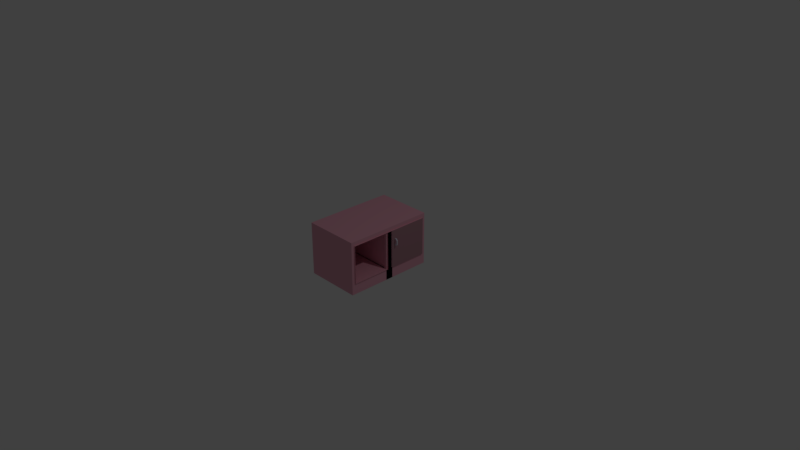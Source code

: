 # Source: Closet2.blend  (saved by Blender 2.79.0; exported with 4.5.12 LTS)
import bpy
from mathutils import Matrix  # noqa: F401  (used for matrix-valued properties, if any)

bpy.ops.wm.read_factory_settings(use_empty=True)
scene = bpy.context.scene
scene.name = 'Scene'

# ---- collections
col_collection_1 = bpy.data.collections.new('Collection 1'); scene.collection.children.link(col_collection_1)
col_collection_7 = bpy.data.collections.new('Collection 7'); scene.collection.children.link(col_collection_7)

# ---- materials (node trees are filled in below, after node groups)
mat_material = bpy.data.materials.new('Material')
mat_material.alpha_threshold = 0.0
mat_material.use_transparent_shadow = False
mat_material.diffuse_color = (0.8, 0.3853, 0.4833, 1.0)
mat_material.roughness = 0.5
mat_material.line_color = (0.0, 0.0, 0.0, 1.0)
mat_material_003 = bpy.data.materials.new('Material.003')
mat_material_003.alpha_threshold = 0.0
mat_material_003.use_transparent_shadow = False
mat_material_003.diffuse_color = (0.8, 0.2417, 0.6823, 1.0)
mat_material_003.roughness = 0.5
mat_material_004 = bpy.data.materials.new('Material.004')
mat_material_004.alpha_threshold = 0.0
mat_material_004.use_transparent_shadow = False
mat_material_004.diffuse_color = (0.4385, 0.2319, 0.2722, 1.0)
mat_material_004.roughness = 0.5
mat_material_001 = bpy.data.materials.new('Material.001')
mat_material_001.alpha_threshold = 0.0
mat_material_001.use_transparent_shadow = False
mat_material_001.diffuse_color = (0.7179, 0.6824, 0.8, 1.0)
mat_material_001.roughness = 0.5

# ---- material node trees

# ---- world
world_world = bpy.data.worlds.new('World'); scene.world = world_world
world_world.color = (0.05088, 0.05088, 0.05088)
world_world.use_sun_shadow = False
world_world.sun_shadow_jitter_overblur = 0.0
world_world.cycles.sampling_method = 'MANUAL'

# ---- cameras
cam_camera = bpy.data.cameras.new('Camera')
cam_camera.clip_end = 100.0
cam_camera.lens = 35.0
cam_camera.sensor_width = 32.0
cam_camera.sensor_height = 18.0
cam_camera.ortho_scale = 7.314
cam_camera.dof.focus_distance = 0.0
cam_camera.dof.aperture_fstop = 128.0

# ---- lights
light_lamp = bpy.data.lights.new('Lamp', 'POINT')
light_lamp.transmission_factor = 0.0
light_lamp.cutoff_distance = 30.0
light_lamp.energy = 100.0
light_lamp.shadow_buffer_clip_start = 1.001
light_lamp.shadow_soft_size = 0.1
light_lamp.shadow_maximum_resolution = 0.006
light_lamp.use_absolute_resolution = True

# ---- meshes
me_cube = bpy.data.meshes.new('Cube')
me_cube.from_pydata([(0.3817, 0.05079, -0.2047), (0.3817, -0.6107, -0.2047), (0.3817, 0.05079, -0.05263), (0.3817, -0.6107, -0.05263), (0.3817, -0.5676, -0.2047), (0.3817, -0.5676, -0.05263), (0.3817, -0.5676, 0.5171), (0.3817, -0.6107, 0.5171), (0.3449, -0.6107, -0.2047), (0.3449, 0.05079, -0.05263), (0.3449, -0.6107, -0.05263), (0.3449, -0.5676, -0.05263), (0.3449, -0.6107, 0.5171), (0.3449, -0.5676, 0.5171), (0.3817, -0.03532, -0.2047), (0.3817, -0.1384, -0.2047), (0.3817, -0.2415, -0.2047), (0.3817, -0.3445, -0.2047), (0.3817, -0.4476, -0.2047), (0.3817, -0.03532, -0.05263), (0.3817, -0.1384, -0.05263), (0.3817, -0.2415, -0.05263), (0.3817, -0.3445, -0.05263), (0.3817, -0.4476, -0.05263), (0.3449, -0.03532, -0.05263), (0.3449, -0.1384, -0.05263), (0.3449, -0.2415, -0.05263), (0.3449, -0.3445, -0.05263), (0.3449, -0.4476, -0.05263), (0.3817, -0.5676, 0.4638), (0.3817, -0.6107, 0.4638), (0.3449, -0.6107, 0.4638), (0.3449, -0.5676, 0.4638), (0.3817, 0.05079, 0.4635), (0.3449, 0.05079, 0.4635), (0.3817, -0.03532, 0.4635), (0.3817, -0.1384, 0.4635), (0.3817, -0.2415, 0.4635), (0.3817, -0.3445, 0.4635), (0.3817, -0.4476, 0.4635), (0.3449, -0.03532, 0.4635), (0.3449, -0.1384, 0.4635), (0.3449, -0.2415, 0.4635), (0.3449, -0.3445, 0.4635), (0.3449, -0.4476, 0.4635), (0.3973, -0.4476, -0.05263), (0.3973, -0.5676, -0.05263), (0.3973, -0.5676, 0.4638), (0.3973, -0.03532, -0.05263), (0.3973, -0.1384, -0.05263), (0.3973, -0.2415, -0.05263), (0.3973, -0.3445, -0.05263), (0.3973, -0.03532, 0.4635), (-0.3817, 0.05079, -0.2047), (-0.3817, -0.6107, -0.2047), (0.0, -0.6107, -0.2047), (-0.3817, 0.05079, -0.05263), (-0.3817, -0.6107, -0.05263), (0.0, -0.6107, -0.05263), (0.0, 0.05079, -0.05263), (-0.3817, -0.5676, -0.2047), (-0.3817, -0.5676, -0.05263), (0.0, -0.5676, -0.05263), (-0.3817, -0.5676, 0.5171), (-0.3817, -0.6107, 0.5171), (0.0, -0.6107, 0.5171), (0.0, -0.5676, 0.5171), (-0.3449, -0.6107, -0.2047), (-0.3449, 0.05079, -0.05263), (-0.3449, -0.6107, -0.05263), (-0.3449, -0.5676, -0.05263), (-0.3449, -0.6107, 0.5171), (-0.3449, -0.5676, 0.5171), (0.0, -0.4476, -0.05263), (0.0, -0.3445, -0.05263), (0.0, -0.2415, -0.05263), (0.0, -0.1384, -0.05263), (0.0, -0.03532, -0.05263), (-0.3817, -0.03532, -0.2047), (-0.3817, -0.1384, -0.2047), (-0.3817, -0.2415, -0.2047), (-0.3817, -0.3445, -0.2047), (-0.3817, -0.4476, -0.2047), (-0.3817, -0.03532, -0.05263), (-0.3817, -0.1384, -0.05263), (-0.3817, -0.2415, -0.05263), (-0.3817, -0.3445, -0.05263), (-0.3817, -0.4476, -0.05263), (-0.3449, -0.03532, -0.05263), (-0.3449, -0.1384, -0.05263), (-0.3449, -0.2415, -0.05263), (-0.3449, -0.3445, -0.05263), (-0.3449, -0.4476, -0.05263), (0.0, -0.5676, 0.4638), (-0.3817, -0.5676, 0.4638), (-0.3817, -0.6107, 0.4638), (0.0, -0.6107, 0.4638), (-0.3449, -0.6107, 0.4638), (-0.3449, -0.5676, 0.4638), (-0.3817, 0.05079, 0.4635), (-0.3449, 0.05079, 0.4635), (-0.3817, -0.03532, 0.4635), (-0.3817, -0.1384, 0.4635), (-0.3817, -0.2415, 0.4635), (-0.3817, -0.3445, 0.4635), (-0.3817, -0.4476, 0.4635), (-0.3449, -0.03532, 0.4635), (-0.3449, -0.1384, 0.4635), (-0.3449, -0.2415, 0.4635), (-0.3449, -0.3445, 0.4635), (-0.3449, -0.4476, 0.4635), (-0.3973, -0.4476, -0.05263), (-0.3973, -0.5676, -0.05263), (-0.3973, -0.5676, 0.4638), (-0.3973, -0.03532, -0.05263), (-0.3973, -0.1384, -0.05263), (-0.3973, -0.2415, -0.05263), (-0.3973, -0.3445, -0.05263), (-0.3973, -0.03532, 0.4635), (0.3817, -0.05079, -0.2047), (0.3817, 0.6107, -0.2047), (0.3817, -0.05079, -0.05263), (0.3817, 0.6107, -0.05263), (0.3817, 0.5676, -0.2047), (0.3817, 0.5676, -0.05263), (0.3817, 0.5676, 0.5171), (0.3817, 0.6107, 0.5171), (0.3449, 0.6107, -0.2047), (0.3449, -0.05079, -0.05263), (0.3449, 0.6107, -0.05263), (0.3449, 0.5676, -0.05263), (0.3449, 0.6107, 0.5171), (0.3449, 0.5676, 0.5171), (0.3817, 0.03532, -0.2047), (0.3817, 0.1384, -0.2047), (0.3817, 0.2415, -0.2047), (0.3817, 0.3445, -0.2047), (0.3817, 0.4476, -0.2047), (0.3817, 0.03532, -0.05263), (0.3817, 0.1384, -0.05263), (0.3817, 0.2415, -0.05263), (0.3817, 0.3445, -0.05263), (0.3817, 0.4476, -0.05263), (0.3449, 0.03532, -0.05263), (0.3449, 0.1384, -0.05263), (0.3449, 0.2415, -0.05263), (0.3449, 0.3445, -0.05263), (0.3449, 0.4476, -0.05263), (0.3817, 0.5676, 0.4638), (0.3817, 0.6107, 0.4638), (0.3449, 0.6107, 0.4638), (0.3449, 0.5676, 0.4638), (0.3449, 0.0, 0.5171), (0.3817, 0.0, 0.5171), (0.3449, 0.0, 0.4638), (0.3817, 0.0, 0.4638), (0.3817, -0.05079, 0.4635), (0.3449, -0.05079, 0.4635), (0.3817, 0.03532, 0.4635), (0.3817, 0.1384, 0.4635), (0.3817, 0.2415, 0.4635), (0.3817, 0.3445, 0.4635), (0.3817, 0.4476, 0.4635), (0.3449, 0.03532, 0.4635), (0.3449, 0.1384, 0.4635), (0.3449, 0.2415, 0.4635), (0.3449, 0.3445, 0.4635), (0.3449, 0.4476, 0.4635), (0.3449, 0.0, 0.5171), (0.3449, 0.0, 0.4638), (0.3973, 0.4476, -0.05263), (0.3973, 0.5676, -0.05263), (0.3973, 0.5676, 0.4638), (0.3973, 0.03532, -0.05263), (0.3973, 0.1384, -0.05263), (0.3973, 0.2415, -0.05263), (0.3973, 0.3445, -0.05263), (0.3973, 0.0, 0.4638), (0.3973, 0.03532, 0.4635), (-0.3817, -0.05079, -0.2047), (-0.3817, 0.6107, -0.2047), (0.0, 0.6107, -0.2047), (-0.3817, -0.05079, -0.05263), (-0.3817, 0.6107, -0.05263), (0.0, 0.6107, -0.05263), (0.0, -0.05079, -0.05263), (-0.3817, 0.5676, -0.2047), (-0.3817, 0.5676, -0.05263), (0.0, 0.5676, -0.05263), (-0.3817, 0.5676, 0.5171), (-0.3817, 0.6107, 0.5171), (0.0, 0.6107, 0.5171), (0.0, 0.5676, 0.5171), (-0.3449, 0.6107, -0.2047), (-0.3449, -0.05079, -0.05263), (-0.3449, 0.6107, -0.05263), (-0.3449, 0.5676, -0.05263), (-0.3449, 0.6107, 0.5171), (-0.3449, 0.5676, 0.5171), (0.0, 0.4476, -0.05263), (0.0, 0.3445, -0.05263), (0.0, 0.2415, -0.05263), (0.0, 0.1384, -0.05263), (0.0, 0.03532, -0.05263), (-0.3817, 0.03532, -0.2047), (-0.3817, 0.1384, -0.2047), (-0.3817, 0.2415, -0.2047), (-0.3817, 0.3445, -0.2047), (-0.3817, 0.4476, -0.2047), (-0.3817, 0.03532, -0.05263), (-0.3817, 0.1384, -0.05263), (-0.3817, 0.2415, -0.05263), (-0.3817, 0.3445, -0.05263), (-0.3817, 0.4476, -0.05263), (-0.3449, 0.03532, -0.05263), (-0.3449, 0.1384, -0.05263), (-0.3449, 0.2415, -0.05263), (-0.3449, 0.3445, -0.05263), (-0.3449, 0.4476, -0.05263), (0.0, 0.5676, 0.4638), (-0.3817, 0.5676, 0.4638), (-0.3817, 0.6107, 0.4638), (0.0, 0.6107, 0.4638), (-0.3449, 0.6107, 0.4638), (-0.3449, 0.5676, 0.4638), (-0.3449, 0.0, 0.5171), (-0.3817, 0.0, 0.5171), (-0.3449, 0.0, 0.4638), (-0.3817, 0.0, 0.4638), (-0.3817, -0.05079, 0.4635), (-0.3449, -0.05079, 0.4635), (-0.3817, 0.03532, 0.4635), (-0.3817, 0.1384, 0.4635), (-0.3817, 0.2415, 0.4635), (-0.3817, 0.3445, 0.4635), (-0.3817, 0.4476, 0.4635), (-0.3449, 0.03532, 0.4635), (-0.3449, 0.1384, 0.4635), (-0.3449, 0.2415, 0.4635), (-0.3449, 0.3445, 0.4635), (-0.3449, 0.4476, 0.4635), (0.0, 0.0, 0.4638), (0.0, 0.0, 0.5171), (-0.3449, 0.0, 0.5171), (-0.3449, 0.0, 0.4638), (-0.3973, 0.4476, -0.05263), (-0.3973, 0.5676, -0.05263), (-0.3973, 0.5676, 0.4638), (-0.3973, 0.03532, -0.05263), (-0.3973, 0.1384, -0.05263), (-0.3973, 0.2415, -0.05263), (-0.3973, 0.3445, -0.05263), (-0.3973, 0.0, 0.4638), (-0.3973, 0.03532, 0.4635), (-0.3447, 0.05079, -0.05263), (-0.3447, -0.03532, -0.05263), (-0.3447, 0.05079, 0.4635), (-0.3447, -0.03532, 0.4635)], [], [(4, 5, 3, 1), (8, 10, 58, 55), (18, 23, 5, 4), (28, 73, 62, 11), (13, 66, 65, 12), (31, 30, 7, 12), (30, 29, 6, 7), (96, 31, 12, 65), (6, 13, 12, 7), (23, 28, 11, 5), (1, 3, 10, 8), (13, 6, 153, 152), (19, 24, 25, 20), (21, 26, 27, 22), (9, 59, 77, 24), (24, 77, 76, 25), (25, 76, 75, 26), (26, 75, 74, 27), (27, 74, 73, 28), (0, 2, 19, 14), (14, 19, 20, 15), (15, 20, 21, 16), (16, 21, 22, 17), (17, 22, 23, 18), (5, 11, 32, 29), (58, 10, 31, 96), (3, 5, 29, 30), (10, 3, 30, 31), (11, 62, 93, 32), (6, 29, 155, 153), (29, 32, 154, 155), (32, 13, 152, 154), (33, 34, 40, 35), (36, 37, 42, 41), (38, 39, 44, 43), (24, 19, 35, 40), (2, 9, 34, 33), (9, 24, 255, 254), (19, 2, 33, 35), (66, 13, 168, 242), (32, 93, 241, 169), (13, 32, 169, 168), (29, 5, 46, 47), (21, 20, 49, 50), (155, 29, 47, 177), (35, 155, 177, 52), (5, 23, 45, 46), (19, 35, 52, 48), (22, 21, 50, 51), (23, 22, 51, 45), (20, 19, 48, 49), (93, 241, 242, 66), (60, 54, 57, 61), (67, 55, 58, 69), (82, 60, 61, 87), (92, 70, 62, 73), (72, 71, 65, 66), (97, 71, 64, 95), (95, 64, 63, 94), (93, 66, 65, 96), (96, 65, 71, 97), (63, 64, 71, 72), (87, 61, 70, 92), (54, 67, 69, 57), (72, 225, 226, 63), (83, 84, 89, 88), (85, 86, 91, 90), (68, 88, 77, 59), (88, 89, 76, 77), (89, 90, 75, 76), (90, 91, 74, 75), (91, 92, 73, 74), (53, 78, 83, 56), (78, 79, 84, 83), (79, 80, 85, 84), (80, 81, 86, 85), (81, 82, 87, 86), (61, 94, 98, 70), (58, 96, 97, 69), (62, 93, 96, 58), (57, 95, 94, 61), (69, 97, 95, 57), (70, 98, 93, 62), (63, 226, 228, 94), (94, 228, 227, 98), (98, 227, 225, 72), (99, 101, 106, 100), (102, 107, 108, 103), (104, 109, 110, 105), (88, 106, 101, 83), (56, 99, 100, 68), (68, 100, 106, 88), (83, 101, 99, 56), (66, 242, 243, 72), (98, 244, 241, 93), (72, 243, 244, 98), (94, 113, 112, 61), (111, 117, 116, 115, 114, 118, 252, 113, 112), (85, 116, 115, 84), (228, 252, 113, 94), (101, 118, 252, 228), (61, 112, 111, 87), (83, 114, 118, 101), (86, 117, 116, 85), (87, 111, 117, 86), (84, 115, 114, 83), (123, 120, 122, 124), (127, 181, 184, 129), (137, 123, 124, 142), (147, 130, 188, 199), (132, 131, 191, 192), (150, 131, 126, 149), (149, 126, 125, 148), (222, 191, 131, 150), (125, 126, 131, 132), (142, 124, 130, 147), (120, 127, 129, 122), (132, 152, 153, 125), (138, 139, 144, 143), (140, 141, 146, 145), (128, 143, 203, 185), (143, 144, 202, 203), (144, 145, 201, 202), (145, 146, 200, 201), (146, 147, 199, 200), (119, 133, 138, 121), (133, 134, 139, 138), (134, 135, 140, 139), (135, 136, 141, 140), (136, 137, 142, 141), (124, 148, 151, 130), (184, 222, 150, 129), (122, 149, 148, 124), (129, 150, 149, 122), (130, 151, 219, 188), (155, 153, 152, 154), (125, 153, 155, 148), (148, 155, 154, 151), (151, 154, 152, 132), (156, 158, 163, 157), (159, 160, 165, 164), (161, 162, 167, 166), (143, 163, 158, 138), (121, 156, 157, 128), (128, 157, 163, 143), (138, 158, 156, 121), (169, 168, 242, 241), (192, 242, 168, 132), (151, 169, 241, 219), (132, 168, 169, 151), (148, 172, 171, 124), (170, 171, 172, 177, 178, 173, 174, 175, 176), (140, 175, 174, 139), (155, 177, 172, 148), (158, 178, 177, 155), (124, 171, 170, 142), (138, 173, 178, 158), (141, 176, 175, 140), (142, 170, 176, 141), (139, 174, 173, 138), (219, 192, 242, 241), (186, 187, 183, 180), (193, 195, 184, 181), (208, 213, 187, 186), (218, 199, 188, 196), (198, 192, 191, 197), (223, 221, 190, 197), (221, 220, 189, 190), (219, 222, 191, 192), (222, 223, 197, 191), (189, 198, 197, 190), (213, 218, 196, 187), (180, 183, 195, 193), (198, 189, 226, 225), (209, 214, 215, 210), (211, 216, 217, 212), (194, 185, 203, 214), (214, 203, 202, 215), (215, 202, 201, 216), (216, 201, 200, 217), (217, 200, 199, 218), (179, 182, 209, 204), (204, 209, 210, 205), (205, 210, 211, 206), (206, 211, 212, 207), (207, 212, 213, 208), (187, 196, 224, 220), (184, 195, 223, 222), (188, 184, 222, 219), (183, 187, 220, 221), (195, 183, 221, 223), (196, 188, 219, 224), (228, 227, 225, 226), (189, 220, 228, 226), (220, 224, 227, 228), (224, 198, 225, 227), (229, 230, 236, 231), (232, 237, 238, 233), (234, 239, 240, 235), (214, 209, 231, 236), (182, 194, 230, 229), (194, 214, 236, 230), (209, 182, 229, 231), (244, 241, 242, 243), (192, 198, 243, 242), (224, 219, 241, 244), (198, 224, 244, 243), (220, 187, 246, 247), (245, 251, 250, 249, 248, 253, 252, 247, 246), (211, 210, 249, 250), (228, 220, 247, 252), (231, 228, 252, 253), (187, 213, 245, 246), (209, 231, 253, 248), (212, 211, 250, 251), (213, 212, 251, 245), (210, 209, 248, 249), (22, 27, 28, 23), (20, 25, 26, 21), (91, 86, 87, 92), (89, 84, 85, 90), (254, 255, 257, 256), (40, 34, 256, 257), (24, 40, 257, 255), (34, 9, 254, 256)])
me_cube.polygons.foreach_set('material_index', [0, 0, 0, 0, 0, 0, 0, 0, 0, 0, 0, 0, 0, 0, 0, 0, 0, 0, 0, 0, 0, 0, 0, 0, 0, 0, 0, 0, 0, 0, 0, 0, 0, 0, 0, 0, 0, 0, 0, 0, 0, 0, 0, 0, 0, 0, 0, 0, 0, 0, 0, 0, 0, 0, 0, 0, 0, 0, 0, 0, 0, 0, 0, 0, 0, 0, 0, 0, 0, 0, 0, 0, 0, 0, 0, 0, 0, 0, 0, 0, 0, 0, 0, 0, 0, 0, 0, 0, 0, 0, 0, 0, 0, 0, 0, 0, 0, 2, 0, 0, 0, 0, 0, 0, 0, 0, 0, 0, 0, 0, 0, 0, 0, 0, 0, 0, 0, 0, 0, 0, 0, 0, 0, 0, 0, 0, 0, 0, 0, 0, 0, 0, 0, 0, 0, 0, 0, 0, 0, 0, 0, 0, 0, 0, 0, 0, 0, 0, 0, 0, 0, 2, 0, 0, 0, 0, 0, 0, 0, 0, 0, 0, 0, 0, 0, 0, 0, 0, 0, 0, 0, 0, 0, 0, 0, 0, 0, 0, 0, 0, 0, 0, 0, 0, 0, 0, 0, 0, 0, 0, 0, 0, 0, 0, 0, 0, 0, 0, 0, 0, 0, 0, 0, 0, 0, 0, 0, 0, 2, 0, 0, 0, 0, 0, 0, 0, 0, 0, 0, 0, 0, 0, 0, 0, 0])
me_cube.materials.append(mat_material)
me_cube.materials.append(mat_material_003)
me_cube.materials.append(mat_material_004)
me_cube.use_remesh_preserve_volume = False
me_cube.use_remesh_preserve_attributes = False
me_cube.use_mirror_vertex_groups = False
me_cube.update()
me_torus = bpy.data.meshes.new('Torus')
me_torus.from_pydata([(0.44, 0.08565, 0.3193), (0.4402, 0.0875, 0.3193), (0.4402, 0.0875, 0.287), (0.4376, 0.0875, 0.2616), (0.44, 0.08565, 0.287), (0.4375, 0.08565, 0.2617), (0.4395, 0.08388, 0.287), (0.4371, 0.08388, 0.2621), (0.4386, 0.08224, 0.287), (0.4365, 0.08224, 0.2627), (0.4375, 0.08081, 0.287), (0.4356, 0.08081, 0.2635), (0.436, 0.07964, 0.287), (0.4346, 0.07964, 0.2645), (0.4344, 0.07876, 0.287), (0.4334, 0.07876, 0.2656), (0.4326, 0.07822, 0.287), (0.4321, 0.07822, 0.2669), (0.4308, 0.07804, 0.287), (0.4308, 0.07804, 0.2681), (0.4289, 0.07822, 0.287), (0.4294, 0.07822, 0.2694), (0.4272, 0.07876, 0.287), (0.4281, 0.07876, 0.2706), (0.4255, 0.07964, 0.287), (0.427, 0.07964, 0.2717), (0.4241, 0.08081, 0.287), (0.4259, 0.08081, 0.2727), (0.4229, 0.08224, 0.287), (0.4251, 0.08224, 0.2735), (0.422, 0.08388, 0.287), (0.4244, 0.08388, 0.2741), (0.4215, 0.08565, 0.287), (0.424, 0.08565, 0.2745), (0.4213, 0.0875, 0.287), (0.4239, 0.0875, 0.2746), (0.4215, 0.08934, 0.287), (0.424, 0.08934, 0.2745), (0.422, 0.09111, 0.287), (0.4244, 0.09111, 0.2741), (0.4229, 0.09275, 0.287), (0.4251, 0.09275, 0.2735), (0.4241, 0.09418, 0.287), (0.4259, 0.09418, 0.2727), (0.4255, 0.09536, 0.287), (0.427, 0.09536, 0.2717), (0.4272, 0.09623, 0.287), (0.4281, 0.09623, 0.2706), (0.4289, 0.09677, 0.287), (0.4294, 0.09677, 0.2694), (0.4308, 0.09695, 0.287), (0.4308, 0.09695, 0.2681), (0.4326, 0.09677, 0.287), (0.4321, 0.09677, 0.2669), (0.4344, 0.09623, 0.287), (0.4334, 0.09623, 0.2656), (0.436, 0.09536, 0.287), (0.4346, 0.09536, 0.2645), (0.4375, 0.09418, 0.287), (0.4356, 0.09418, 0.2635), (0.4386, 0.09275, 0.287), (0.4365, 0.09275, 0.2627), (0.4395, 0.09111, 0.287), (0.4371, 0.09111, 0.2621), (0.44, 0.08934, 0.287), (0.4375, 0.08934, 0.2617), (0.4395, 0.08388, 0.3193), (0.4386, 0.08224, 0.3193), (0.4375, 0.08081, 0.3193), (0.436, 0.07964, 0.3193), (0.4344, 0.07876, 0.3193), (0.4326, 0.07822, 0.3193), (0.4308, 0.07804, 0.3193), (0.4289, 0.07822, 0.3193), (0.4272, 0.07876, 0.3193), (0.4255, 0.07964, 0.3193), (0.4241, 0.08081, 0.3193), (0.4229, 0.08224, 0.3193), (0.422, 0.08388, 0.3193), (0.4215, 0.08565, 0.3193), (0.4213, 0.0875, 0.3193), (0.4215, 0.08934, 0.3193), (0.422, 0.09111, 0.3193), (0.4229, 0.09275, 0.3193), (0.4241, 0.09418, 0.3193), (0.4255, 0.09536, 0.3193), (0.4272, 0.09623, 0.3193), (0.4289, 0.09677, 0.3193), (0.4308, 0.09695, 0.3193), (0.4326, 0.09677, 0.3193), (0.4344, 0.09623, 0.3193), (0.436, 0.09536, 0.3193), (0.4375, 0.09418, 0.3193), (0.4386, 0.09275, 0.3193), (0.4395, 0.09111, 0.3193), (0.44, 0.08934, 0.3193), (0.4385, 0.08934, 0.3244), (0.4387, 0.0875, 0.3245), (0.4381, 0.09111, 0.3241), (0.4373, 0.09275, 0.3236), (0.4364, 0.09418, 0.3229), (0.4352, 0.09536, 0.3222), (0.4338, 0.09623, 0.3213), (0.4323, 0.09677, 0.3203), (0.4308, 0.09695, 0.3193), (0.4292, 0.09677, 0.3183), (0.4278, 0.09623, 0.3173), (0.4264, 0.09536, 0.3164), (0.4252, 0.09418, 0.3156), (0.4242, 0.09275, 0.3149), (0.4235, 0.09111, 0.3145), (0.423, 0.08934, 0.3142), (0.4229, 0.0875, 0.3141), (0.423, 0.08565, 0.3142), (0.4235, 0.08388, 0.3145), (0.4242, 0.08224, 0.3149), (0.4252, 0.08081, 0.3156), (0.4264, 0.07964, 0.3164), (0.4278, 0.07876, 0.3173), (0.4292, 0.07822, 0.3183), (0.4308, 0.07804, 0.3193), (0.4323, 0.07822, 0.3203), (0.4338, 0.07876, 0.3213), (0.4352, 0.07964, 0.3222), (0.4364, 0.08081, 0.3229), (0.4373, 0.08224, 0.3236), (0.4381, 0.08388, 0.3241), (0.4385, 0.08565, 0.3244), (0.4191, 0.08934, 0.3462), (0.4191, 0.0875, 0.3464), (0.4191, 0.09111, 0.3456), (0.4191, 0.09275, 0.3448), (0.4191, 0.09418, 0.3436), (0.4191, 0.09536, 0.3422), (0.4191, 0.09623, 0.3405), (0.4191, 0.09677, 0.3387), (0.4192, 0.09695, 0.3369), (0.4192, 0.09677, 0.3351), (0.4192, 0.09623, 0.3333), (0.4192, 0.09536, 0.3316), (0.4192, 0.09418, 0.3302), (0.4192, 0.09275, 0.329), (0.4192, 0.09111, 0.3282), (0.4193, 0.08934, 0.3276), (0.4193, 0.0875, 0.3274), (0.4193, 0.08565, 0.3276), (0.4192, 0.08388, 0.3282), (0.4192, 0.08224, 0.329), (0.4192, 0.08081, 0.3302), (0.4192, 0.07964, 0.3316), (0.4192, 0.07876, 0.3333), (0.4192, 0.07822, 0.3351), (0.4192, 0.07804, 0.3369), (0.4191, 0.07822, 0.3387), (0.4191, 0.07876, 0.3405), (0.4191, 0.07964, 0.3422), (0.4191, 0.08081, 0.3436), (0.4191, 0.08224, 0.3448), (0.4191, 0.08388, 0.3456), (0.4191, 0.08565, 0.3462), (0.3918, 0.08934, 0.3459), (0.3918, 0.0875, 0.3461), (0.3918, 0.09111, 0.3453), (0.3918, 0.09275, 0.3445), (0.3918, 0.09418, 0.3433), (0.3918, 0.09536, 0.3419), (0.3918, 0.09623, 0.3402), (0.3918, 0.09677, 0.3385), (0.3919, 0.09695, 0.3366), (0.3919, 0.09677, 0.3348), (0.3919, 0.09623, 0.333), (0.3919, 0.09536, 0.3314), (0.3919, 0.09418, 0.3299), (0.3919, 0.09275, 0.3288), (0.3919, 0.09111, 0.3279), (0.392, 0.08934, 0.3273), (0.392, 0.0875, 0.3272), (0.392, 0.08565, 0.3273), (0.3919, 0.08388, 0.3279), (0.3919, 0.08224, 0.3288), (0.3919, 0.08081, 0.3299), (0.3919, 0.07964, 0.3314), (0.3919, 0.07876, 0.333), (0.3919, 0.07822, 0.3348), (0.3919, 0.07804, 0.3366), (0.3918, 0.07822, 0.3385), (0.3918, 0.07876, 0.3402), (0.3918, 0.07964, 0.3419), (0.3918, 0.08081, 0.3433), (0.3918, 0.08224, 0.3445), (0.3918, 0.08388, 0.3453), (0.3918, 0.08565, 0.3459), (0.4198, 0.08565, 0.2474), (0.4198, 0.0875, 0.2472), (0.4198, 0.08388, 0.2479), (0.4198, 0.08224, 0.2488), (0.4199, 0.08081, 0.25), (0.4199, 0.07964, 0.2514), (0.4199, 0.07876, 0.253), (0.4199, 0.07822, 0.2548), (0.4199, 0.07804, 0.2567), (0.4199, 0.07822, 0.2585), (0.4199, 0.07876, 0.2603), (0.42, 0.07964, 0.2619), (0.42, 0.08081, 0.2633), (0.42, 0.08224, 0.2645), (0.42, 0.08388, 0.2654), (0.42, 0.08565, 0.2659), (0.42, 0.0875, 0.2661), (0.42, 0.08934, 0.2659), (0.42, 0.09111, 0.2654), (0.42, 0.09275, 0.2645), (0.42, 0.09418, 0.2633), (0.42, 0.09536, 0.2619), (0.4199, 0.09623, 0.2603), (0.4199, 0.09677, 0.2585), (0.4199, 0.09695, 0.2567), (0.4199, 0.09677, 0.2548), (0.4199, 0.09623, 0.253), (0.4199, 0.09536, 0.2514), (0.4199, 0.09418, 0.25), (0.4198, 0.09275, 0.2488), (0.4198, 0.09111, 0.2479), (0.4198, 0.08934, 0.2474), (0.3907, 0.08565, 0.2476), (0.3907, 0.0875, 0.2475), (0.3907, 0.08388, 0.2482), (0.3907, 0.08224, 0.249), (0.3907, 0.08081, 0.2502), (0.3907, 0.07964, 0.2517), (0.3908, 0.07876, 0.2533), (0.3908, 0.07822, 0.2551), (0.3908, 0.07804, 0.2569), (0.3908, 0.07822, 0.2588), (0.3908, 0.07876, 0.2605), (0.3908, 0.07964, 0.2622), (0.3908, 0.08081, 0.2636), (0.3909, 0.08224, 0.2648), (0.3909, 0.08388, 0.2656), (0.3909, 0.08565, 0.2662), (0.3909, 0.0875, 0.2664), (0.3909, 0.08934, 0.2662), (0.3909, 0.09111, 0.2656), (0.3909, 0.09275, 0.2648), (0.3908, 0.09418, 0.2636), (0.3908, 0.09536, 0.2622), (0.3908, 0.09623, 0.2605), (0.3908, 0.09677, 0.2588), (0.3908, 0.09695, 0.2569), (0.3908, 0.09677, 0.2551), (0.3908, 0.09623, 0.2533), (0.3907, 0.09536, 0.2517), (0.3907, 0.09418, 0.2502), (0.3907, 0.09275, 0.249), (0.3907, 0.09111, 0.2482), (0.3907, 0.08934, 0.2476)], [], [(91, 92, 100, 101), (30, 32, 79, 78), (2, 3, 5, 4), (1, 0, 127, 97), (46, 48, 87, 86), (4, 5, 7, 6), (75, 76, 116, 117), (62, 64, 95, 94), (6, 7, 9, 8), (67, 68, 124, 125), (8, 10, 68, 67), (8, 9, 11, 10), (86, 87, 105, 106), (24, 26, 76, 75), (10, 11, 13, 12), (78, 79, 113, 114), (40, 42, 84, 83), (12, 13, 15, 14), (70, 71, 121, 122), (56, 58, 92, 91), (14, 15, 17, 16), (94, 95, 96, 98), (18, 20, 73, 72), (16, 17, 19, 18), (89, 90, 102, 103), (34, 36, 81, 80), (18, 19, 21, 20), (81, 82, 110, 111), (50, 52, 89, 88), (20, 21, 23, 22), (95, 1, 97, 96), (12, 14, 70, 69), (22, 23, 25, 24), (73, 74, 118, 119), (2, 4, 0, 1), (24, 25, 27, 26), (0, 66, 126, 127), (28, 30, 78, 77), (26, 27, 29, 28), (92, 93, 99, 100), (44, 46, 86, 85), (28, 29, 31, 30), (84, 85, 107, 108), (60, 62, 94, 93), (30, 31, 33, 32), (76, 77, 115, 116), (6, 8, 67, 66), (32, 33, 35, 34), (68, 69, 123, 124), (22, 24, 75, 74), (34, 35, 37, 36), (87, 88, 104, 105), (38, 40, 83, 82), (36, 37, 39, 38), (79, 80, 112, 113), (54, 56, 91, 90), (38, 39, 41, 40), (71, 72, 120, 121), (16, 18, 72, 71), (40, 41, 43, 42), (90, 91, 101, 102), (32, 34, 80, 79), (42, 43, 45, 44), (82, 83, 109, 110), (48, 50, 88, 87), (44, 45, 47, 46), (74, 75, 117, 118), (10, 12, 69, 68), (46, 47, 49, 48), (66, 67, 125, 126), (64, 2, 1, 95), (48, 49, 51, 50), (93, 94, 98, 99), (26, 28, 77, 76), (50, 51, 53, 52), (85, 86, 106, 107), (42, 44, 85, 84), (52, 53, 55, 54), (77, 78, 114, 115), (58, 60, 93, 92), (54, 55, 57, 56), (69, 70, 122, 123), (4, 6, 66, 0), (56, 57, 59, 58), (88, 89, 103, 104), (20, 22, 74, 73), (58, 59, 61, 60), (106, 105, 137, 138), (36, 38, 82, 81), (60, 61, 63, 62), (65, 63, 222, 223), (80, 81, 111, 112), (62, 63, 65, 64), (83, 84, 108, 109), (14, 16, 71, 70), (64, 65, 3, 2), (52, 54, 90, 89), (72, 73, 119, 120), (141, 140, 172, 173), (120, 119, 151, 152), (107, 106, 138, 139), (121, 120, 152, 153), (108, 107, 139, 140), (122, 121, 153, 154), (109, 108, 140, 141), (123, 122, 154, 155), (110, 109, 141, 142), (96, 97, 129, 128), (124, 123, 155, 156), (111, 110, 142, 143), (98, 96, 128, 130), (125, 124, 156, 157), (112, 111, 143, 144), (99, 98, 130, 131), (126, 125, 157, 158), (113, 112, 144, 145), (100, 99, 131, 132), (127, 126, 158, 159), (114, 113, 145, 146), (101, 100, 132, 133), (97, 127, 159, 129), (115, 114, 146, 147), (102, 101, 133, 134), (116, 115, 147, 148), (103, 102, 134, 135), (117, 116, 148, 149), (104, 103, 135, 136), (118, 117, 149, 150), (105, 104, 136, 137), (119, 118, 150, 151), (161, 191, 190, 189, 188, 187, 186, 185, 184, 183, 182, 181, 180, 179, 178, 177, 176, 175, 174, 173, 172, 171, 170, 169, 168, 167, 166, 165, 164, 163, 162, 160), (155, 154, 186, 187), (142, 141, 173, 174), (128, 129, 161, 160), (156, 155, 187, 188), (143, 142, 174, 175), (130, 128, 160, 162), (157, 156, 188, 189), (144, 143, 175, 176), (131, 130, 162, 163), (158, 157, 189, 190), (145, 144, 176, 177), (132, 131, 163, 164), (159, 158, 190, 191), (146, 145, 177, 178), (133, 132, 164, 165), (129, 159, 191, 161), (147, 146, 178, 179), (134, 133, 165, 166), (148, 147, 179, 180), (135, 134, 166, 167), (149, 148, 180, 181), (136, 135, 167, 168), (150, 149, 181, 182), (137, 136, 168, 169), (151, 150, 182, 183), (138, 137, 169, 170), (152, 151, 183, 184), (139, 138, 170, 171), (153, 152, 184, 185), (140, 139, 171, 172), (154, 153, 185, 186), (211, 210, 242, 243), (49, 47, 214, 215), (33, 31, 206, 207), (17, 15, 198, 199), (55, 53, 217, 218), (39, 37, 209, 210), (23, 21, 201, 202), (7, 5, 192, 194), (3, 65, 223, 193), (61, 59, 220, 221), (45, 43, 212, 213), (29, 27, 204, 205), (13, 11, 196, 197), (51, 49, 215, 216), (35, 33, 207, 208), (19, 17, 199, 200), (57, 55, 218, 219), (41, 39, 210, 211), (25, 23, 202, 203), (9, 7, 194, 195), (63, 61, 221, 222), (47, 45, 213, 214), (31, 29, 205, 206), (15, 13, 197, 198), (5, 3, 193, 192), (53, 51, 216, 217), (37, 35, 208, 209), (21, 19, 200, 201), (59, 57, 219, 220), (43, 41, 211, 212), (27, 25, 203, 204), (11, 9, 195, 196), (224, 225, 255, 254, 253, 252, 251, 250, 249, 248, 247, 246, 245, 244, 243, 242, 241, 240, 239, 238, 237, 236, 235, 234, 233, 232, 231, 230, 229, 228, 227, 226), (198, 197, 229, 230), (212, 211, 243, 244), (199, 198, 230, 231), (213, 212, 244, 245), (200, 199, 231, 232), (214, 213, 245, 246), (201, 200, 232, 233), (215, 214, 246, 247), (202, 201, 233, 234), (216, 215, 247, 248), (203, 202, 234, 235), (217, 216, 248, 249), (204, 203, 235, 236), (218, 217, 249, 250), (205, 204, 236, 237), (219, 218, 250, 251), (206, 205, 237, 238), (192, 193, 225, 224), (220, 219, 251, 252), (207, 206, 238, 239), (194, 192, 224, 226), (221, 220, 252, 253), (208, 207, 239, 240), (195, 194, 226, 227), (222, 221, 253, 254), (209, 208, 240, 241), (196, 195, 227, 228), (223, 222, 254, 255), (210, 209, 241, 242), (197, 196, 228, 229), (193, 223, 255, 225)])
me_torus.materials.append(mat_material_001)
me_torus.use_remesh_preserve_volume = False
me_torus.use_remesh_preserve_attributes = False
me_torus.use_mirror_vertex_groups = False
me_torus.update()

# ---- objects
ob_cube = bpy.data.objects.new('Cube', me_cube)
ob_lamp = bpy.data.objects.new('Lamp', light_lamp)
ob_camera = bpy.data.objects.new('Camera', cam_camera)
ob_torus = bpy.data.objects.new('Torus', me_torus)

# ---- transforms, parenting, visibility, modifiers, constraints
ob_cube.location = (0.0, 0.0, 0.0)
ob_cube.lock_rotations_4d = False
ob_cube.empty_display_type = 'ARROWS'
ob_cube.lineart.crease_threshold = 0.0
ob_lamp.location = (4.076, 1.005, 5.904)
ob_lamp.rotation_euler = (0.6503, 0.05522, 1.866)
ob_lamp.lock_rotations_4d = False
ob_lamp.empty_display_type = 'ARROWS'
ob_lamp.color = (0.0, 0.0, 0.0, 0.0)
ob_lamp.lineart.crease_threshold = 0.0
ob_camera.location = (7.481, -6.508, 5.344)
ob_camera.rotation_euler = (1.109, 0.0, 0.8149)
ob_camera.lock_rotations_4d = False
ob_camera.empty_display_type = 'ARROWS'
ob_camera.color = (0.0, 0.0, 0.0, 0.0)
ob_camera.display_type = 'WIRE'
ob_camera.lineart.crease_threshold = 0.0
ob_torus.location = (0.0, 0.0, 0.0)
ob_torus.lineart.crease_threshold = 0.0

# ---- collection membership
col_collection_1.objects.link(ob_cube)
col_collection_1.objects.link(ob_lamp)
col_collection_1.objects.link(ob_camera)
col_collection_7.objects.link(ob_torus)

# ---- scene / render settings (as saved in the file)
scene.camera = ob_camera
scene.frame_start = 1; scene.frame_end = 250; scene.frame_set(1)
scene.render.engine = 'BLENDER_EEVEE_NEXT'
scene.render.resolution_percentage = 50
scene.render.dither_intensity = 0.0
scene.cycles.use_denoising = False
scene.cycles.samples = 128
scene.cycles.sampling_pattern = 'TABULATED_SOBOL'
scene.cycles.use_adaptive_sampling = False
scene.cycles.use_light_tree = False
scene.cycles.blur_glossy = 0.0
scene.cycles.sample_clamp_indirect = 0.0
scene.view_settings.view_transform = 'Standard'
bpy.context.view_layer.update()
